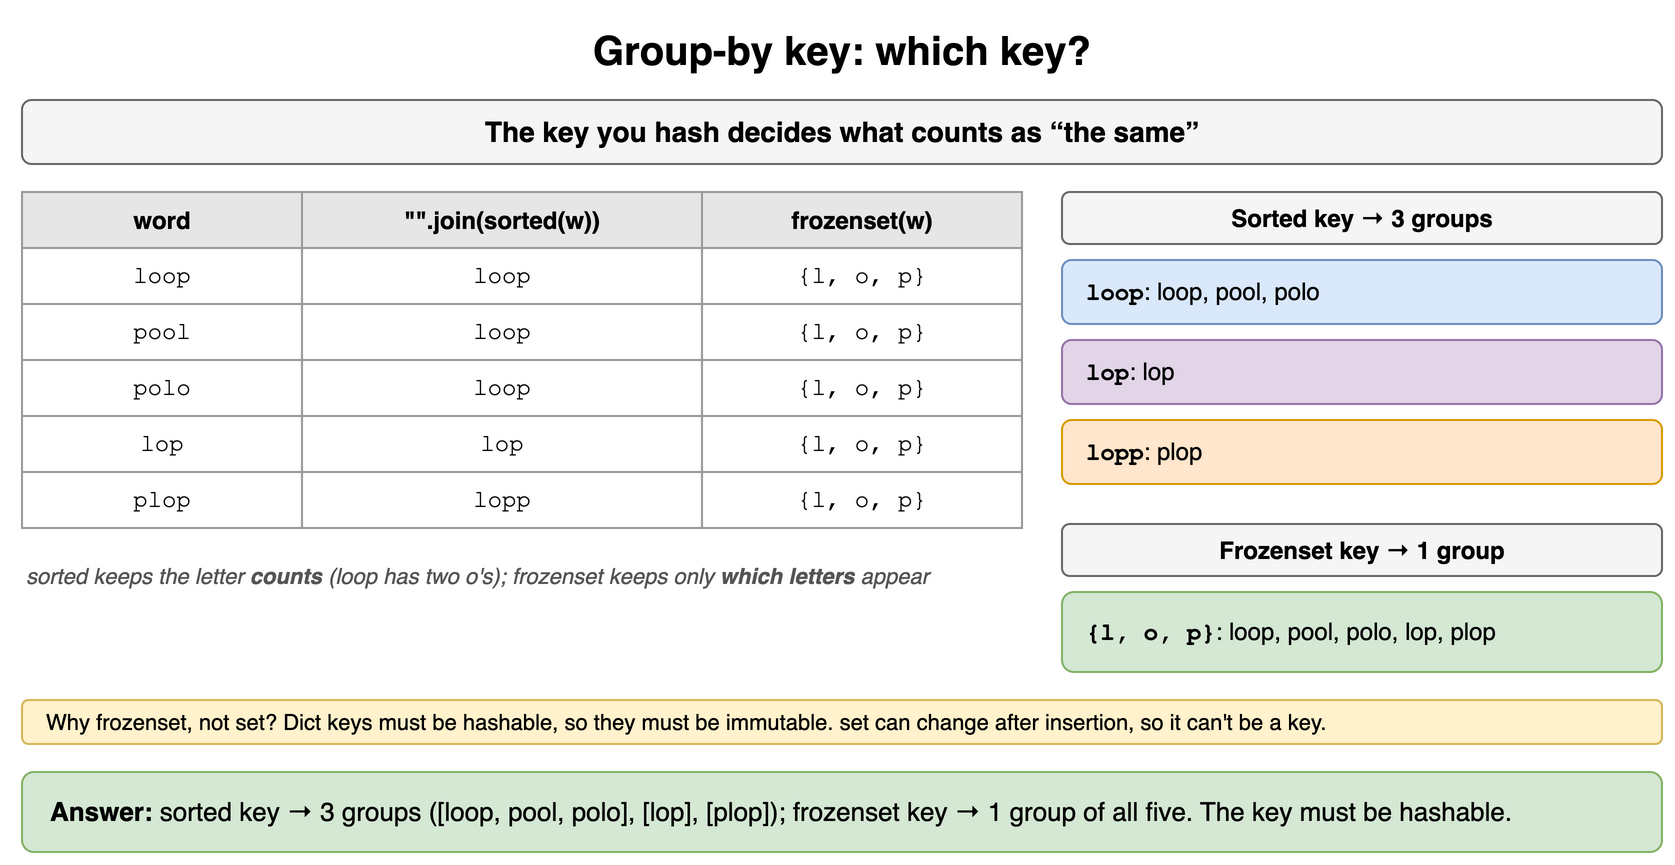

The diagram above was exported from draw.io. Its source (the exported page's mxGraphModel, read from the mxfile embedded in the PNG):
<mxGraphModel dx="900" dy="446" grid="1" gridSize="10" guides="1" tooltips="1" connect="1" arrows="1" fold="1" page="1" pageScale="1" pageWidth="900" pageHeight="446" math="0" shadow="0">
  <root>
    <mxCell id="0" />
    <mxCell id="1" parent="0" />
    <mxCell id="h15c1" value="Group-by key: which key?" style="text;html=1;align=center;verticalAlign=middle;whiteSpace=wrap;fontSize=20;fontStyle=1;" vertex="1" parent="1">
      <mxGeometry x="40" y="10" width="820" height="30" as="geometry" />
    </mxCell>
    <mxCell id="h15c2" value="The key you hash decides what counts as “the same”" style="rounded=1;whiteSpace=wrap;html=1;fillColor=#f5f5f5;strokeColor=#666666;fontStyle=1;fontSize=14;" vertex="1" parent="1">
      <mxGeometry x="40" y="50" width="820" height="32" as="geometry" />
    </mxCell>
    <mxCell id="h15c3" value="word" style="whiteSpace=wrap;html=1;fillColor=#e6e6e6;strokeColor=#999999;fontStyle=1;fontSize=12;" vertex="1" parent="1">
      <mxGeometry x="40" y="96" width="140" height="28" as="geometry" />
    </mxCell>
    <mxCell id="h15c4" value="&quot;&quot;.join(sorted(w))" style="whiteSpace=wrap;html=1;fillColor=#e6e6e6;strokeColor=#999999;fontStyle=1;fontSize=12;" vertex="1" parent="1">
      <mxGeometry x="180" y="96" width="200" height="28" as="geometry" />
    </mxCell>
    <mxCell id="h15c5" value="frozenset(w)" style="whiteSpace=wrap;html=1;fillColor=#e6e6e6;strokeColor=#999999;fontStyle=1;fontSize=12;" vertex="1" parent="1">
      <mxGeometry x="380" y="96" width="160" height="28" as="geometry" />
    </mxCell>
    <mxCell id="h15c6" value="loop" style="whiteSpace=wrap;html=1;strokeColor=#999999;fontSize=12;fillColor=#ffffff;fontFamily=Courier New;" vertex="1" parent="1">
      <mxGeometry x="40" y="124" width="140" height="28" as="geometry" />
    </mxCell>
    <mxCell id="h15c7" value="loop" style="whiteSpace=wrap;html=1;strokeColor=#999999;fontSize=12;fillColor=#ffffff;fontFamily=Courier New;" vertex="1" parent="1">
      <mxGeometry x="180" y="124" width="200" height="28" as="geometry" />
    </mxCell>
    <mxCell id="h15c8" value="{l, o, p}" style="whiteSpace=wrap;html=1;strokeColor=#999999;fontSize=12;fillColor=#ffffff;fontFamily=Courier New;" vertex="1" parent="1">
      <mxGeometry x="380" y="124" width="160" height="28" as="geometry" />
    </mxCell>
    <mxCell id="h15c9" value="pool" style="whiteSpace=wrap;html=1;strokeColor=#999999;fontSize=12;fillColor=#ffffff;fontFamily=Courier New;" vertex="1" parent="1">
      <mxGeometry x="40" y="152" width="140" height="28" as="geometry" />
    </mxCell>
    <mxCell id="h15c10" value="loop" style="whiteSpace=wrap;html=1;strokeColor=#999999;fontSize=12;fillColor=#ffffff;fontFamily=Courier New;" vertex="1" parent="1">
      <mxGeometry x="180" y="152" width="200" height="28" as="geometry" />
    </mxCell>
    <mxCell id="h15c11" value="{l, o, p}" style="whiteSpace=wrap;html=1;strokeColor=#999999;fontSize=12;fillColor=#ffffff;fontFamily=Courier New;" vertex="1" parent="1">
      <mxGeometry x="380" y="152" width="160" height="28" as="geometry" />
    </mxCell>
    <mxCell id="h15c12" value="polo" style="whiteSpace=wrap;html=1;strokeColor=#999999;fontSize=12;fillColor=#ffffff;fontFamily=Courier New;" vertex="1" parent="1">
      <mxGeometry x="40" y="180" width="140" height="28" as="geometry" />
    </mxCell>
    <mxCell id="h15c13" value="loop" style="whiteSpace=wrap;html=1;strokeColor=#999999;fontSize=12;fillColor=#ffffff;fontFamily=Courier New;" vertex="1" parent="1">
      <mxGeometry x="180" y="180" width="200" height="28" as="geometry" />
    </mxCell>
    <mxCell id="h15c14" value="{l, o, p}" style="whiteSpace=wrap;html=1;strokeColor=#999999;fontSize=12;fillColor=#ffffff;fontFamily=Courier New;" vertex="1" parent="1">
      <mxGeometry x="380" y="180" width="160" height="28" as="geometry" />
    </mxCell>
    <mxCell id="h15c15" value="lop" style="whiteSpace=wrap;html=1;strokeColor=#999999;fontSize=12;fillColor=#ffffff;fontFamily=Courier New;" vertex="1" parent="1">
      <mxGeometry x="40" y="208" width="140" height="28" as="geometry" />
    </mxCell>
    <mxCell id="h15c16" value="lop" style="whiteSpace=wrap;html=1;strokeColor=#999999;fontSize=12;fillColor=#ffffff;fontFamily=Courier New;" vertex="1" parent="1">
      <mxGeometry x="180" y="208" width="200" height="28" as="geometry" />
    </mxCell>
    <mxCell id="h15c17" value="{l, o, p}" style="whiteSpace=wrap;html=1;strokeColor=#999999;fontSize=12;fillColor=#ffffff;fontFamily=Courier New;" vertex="1" parent="1">
      <mxGeometry x="380" y="208" width="160" height="28" as="geometry" />
    </mxCell>
    <mxCell id="h15c18" value="plop" style="whiteSpace=wrap;html=1;strokeColor=#999999;fontSize=12;fillColor=#ffffff;fontFamily=Courier New;" vertex="1" parent="1">
      <mxGeometry x="40" y="236" width="140" height="28" as="geometry" />
    </mxCell>
    <mxCell id="h15c19" value="lopp" style="whiteSpace=wrap;html=1;strokeColor=#999999;fontSize=12;fillColor=#ffffff;fontFamily=Courier New;" vertex="1" parent="1">
      <mxGeometry x="180" y="236" width="200" height="28" as="geometry" />
    </mxCell>
    <mxCell id="h15c20" value="{l, o, p}" style="whiteSpace=wrap;html=1;strokeColor=#999999;fontSize=12;fillColor=#ffffff;fontFamily=Courier New;" vertex="1" parent="1">
      <mxGeometry x="380" y="236" width="160" height="28" as="geometry" />
    </mxCell>
    <mxCell id="h15c21" value="sorted keeps the letter &lt;b&gt;counts&lt;/b&gt; (loop has two o's); frozenset keeps only &lt;b&gt;which letters&lt;/b&gt; appear" style="text;html=1;align=center;verticalAlign=middle;whiteSpace=wrap;fontSize=11;fontStyle=2;fontColor=#555555;align=left;" vertex="1" parent="1">
      <mxGeometry x="40" y="270" width="500" height="36" as="geometry" />
    </mxCell>
    <mxCell id="h15c22" value="Sorted key → 3 groups" style="rounded=1;whiteSpace=wrap;html=1;fillColor=#f5f5f5;strokeColor=#666666;fontStyle=1;fontSize=14;fontSize=12;" vertex="1" parent="1">
      <mxGeometry x="560" y="96" width="300" height="26" as="geometry" />
    </mxCell>
    <mxCell id="h15c23" value="&lt;b style='font-family:Courier New'&gt;loop&lt;/b&gt;: loop, pool, polo" style="rounded=1;whiteSpace=wrap;html=1;fillColor=#dae8fc;strokeColor=#6c8ebf;fontSize=12;align=left;spacingLeft=10;" vertex="1" parent="1">
      <mxGeometry x="560" y="130" width="300" height="32" as="geometry" />
    </mxCell>
    <mxCell id="h15c24" value="&lt;b style='font-family:Courier New'&gt;lop&lt;/b&gt;: lop" style="rounded=1;whiteSpace=wrap;html=1;fillColor=#e1d5e7;strokeColor=#9673a6;fontSize=12;align=left;spacingLeft=10;" vertex="1" parent="1">
      <mxGeometry x="560" y="170" width="300" height="32" as="geometry" />
    </mxCell>
    <mxCell id="h15c25" value="&lt;b style='font-family:Courier New'&gt;lopp&lt;/b&gt;: plop" style="rounded=1;whiteSpace=wrap;html=1;fillColor=#ffe6cc;strokeColor=#d79b00;fontSize=12;align=left;spacingLeft=10;" vertex="1" parent="1">
      <mxGeometry x="560" y="210" width="300" height="32" as="geometry" />
    </mxCell>
    <mxCell id="h15c26" value="Frozenset key → 1 group" style="rounded=1;whiteSpace=wrap;html=1;fillColor=#f5f5f5;strokeColor=#666666;fontStyle=1;fontSize=14;fontSize=12;" vertex="1" parent="1">
      <mxGeometry x="560" y="262" width="300" height="26" as="geometry" />
    </mxCell>
    <mxCell id="h15c27" value="&lt;b style='font-family:Courier New'&gt;{l, o, p}&lt;/b&gt;: loop, pool, polo, lop, plop" style="rounded=1;whiteSpace=wrap;html=1;fillColor=#d5e8d4;strokeColor=#82b366;fontSize=12;align=left;spacingLeft=10;" vertex="1" parent="1">
      <mxGeometry x="560" y="296" width="300" height="40" as="geometry" />
    </mxCell>
    <mxCell id="h15c28" value="Why frozenset, not set? Dict keys must be hashable, so they must be immutable. set can change after insertion, so it can't be a key." style="rounded=1;whiteSpace=wrap;html=1;align=left;spacingLeft=10;fontSize=11;fillColor=#fff2cc;strokeColor=#d6b656;" vertex="1" parent="1">
      <mxGeometry x="40" y="350" width="820" height="22" as="geometry" />
    </mxCell>
    <mxCell id="h15c29" value="&lt;b&gt;Answer:&lt;/b&gt; sorted key → 3 groups ([loop, pool, polo], [lop], [plop]); frozenset key → 1 group of all five. The key must be hashable." style="rounded=1;whiteSpace=wrap;html=1;fillColor=#d5e8d4;strokeColor=#82b366;fontSize=13;align=left;spacingLeft=12;" vertex="1" parent="1">
      <mxGeometry x="40" y="386" width="820" height="40" as="geometry" />
    </mxCell>
  </root>
</mxGraphModel>